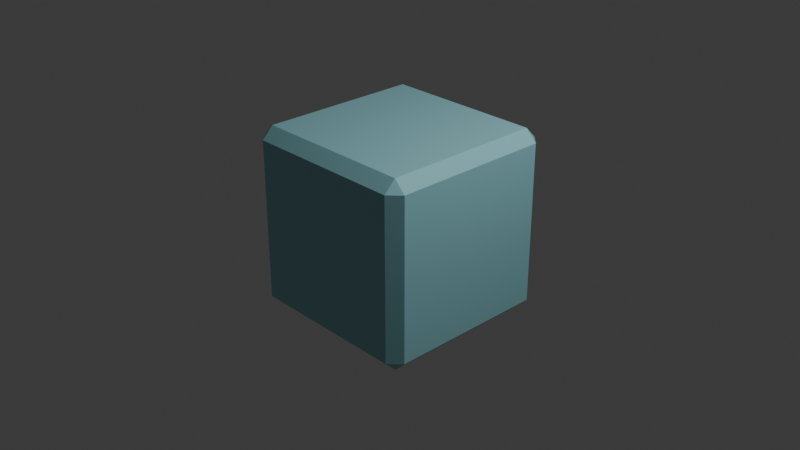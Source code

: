 # Source: tile.blend  (saved by Blender 5.2.45; exported with 4.5.12 LTS)
import bpy
from mathutils import Matrix  # noqa: F401  (used for matrix-valued properties, if any)

bpy.ops.wm.read_factory_settings(use_empty=True)
scene = bpy.context.scene
scene.name = 'Scene'

# ---- collections
col_collection = bpy.data.collections.new('Collection'); scene.collection.children.link(col_collection)

# ---- materials (node trees are filled in below, after node groups)
mat_material_001 = bpy.data.materials.new('Material.001')

# ---- material node trees
mat_material_001.use_nodes = True; mat_material_001.node_tree.nodes.clear()
_N = mat_material_001.node_tree.nodes; _L = mat_material_001.node_tree.links
n0 = _N.new('ShaderNodeBsdfPrincipled'); n0.name = 'Principled BSDF'; n0.location = (-200, 100)
n0.inputs[0].default_value = (0.2964, 0.6243, 0.6724, 1.0)
n0.inputs[2].default_value = 0.25
n0.inputs[10].default_value = 0.005
n1 = _N.new('ShaderNodeOutputMaterial'); n1.name = 'Material Output'; n1.location = (200, 100)
_L.new(n0.outputs[0], n1.inputs[0])
n1.is_active_output = True

# ---- world
world_world = bpy.data.worlds.new('World'); scene.world = world_world
world_world.use_nodes = True; world_world.node_tree.nodes.clear()
_N = world_world.node_tree.nodes; _L = world_world.node_tree.links
n0 = _N.new('ShaderNodeOutputWorld'); n0.name = 'World Output'; n0.location = (200, 100)
n1 = _N.new('ShaderNodeBackground'); n1.name = 'Background'; n1.location = (-200, 100)
n1.inputs[0].default_value = (0.05088, 0.05088, 0.05088, 1.0)
_L.new(n1.outputs[0], n0.inputs[0])
n0.is_active_output = True
world_world.color = (0.05088, 0.05088, 0.05088)
world_world.sun_shadow_jitter_overblur = 0.0

# ---- cameras
cam_camera = bpy.data.cameras.new('Camera')
cam_camera.clip_end = 100.0
cam_camera.ortho_scale = 7.314

# ---- lights
light_light = bpy.data.lights.new('Light', 'POINT')
light_light.energy = 1000.0
light_light.shadow_soft_size = 0.1

# ---- meshes
me_cube_001 = bpy.data.meshes.new('Cube.001')
me_cube_001.from_pydata([(-0.875, -0.875, -1.0), (-0.875, -1.0, -0.875), (-1.0, -0.875, -0.875), (-0.875, -1.0, 0.875), (-0.875, -0.875, 1.0), (-1.0, -0.875, 0.875), (-0.875, 0.875, -1.0), (-1.0, 0.875, -0.875), (-0.875, 1.0, -0.875), (-0.875, 0.875, 1.0), (-0.875, 1.0, 0.875), (-1.0, 0.875, 0.875), (0.875, -0.875, -1.0), (1.0, -0.875, -0.875), (0.875, -1.0, -0.875), (0.875, -0.875, 1.0), (0.875, -1.0, 0.875), (1.0, -0.875, 0.875), (0.875, 0.875, -1.0), (0.875, 1.0, -0.875), (1.0, 0.875, -0.875), (0.875, 0.875, 1.0), (1.0, 0.875, 0.875), (0.875, 1.0, 0.875)], [], [(0, 1, 2), (3, 4, 5), (6, 7, 8), (9, 10, 11), (12, 13, 14), (15, 16, 17), (18, 19, 20), (21, 22, 23), (6, 0, 2, 7), (1, 3, 5, 2), (4, 9, 11, 5), (10, 8, 7, 11), (18, 6, 8, 19), (9, 21, 23, 10), (22, 20, 19, 23), (12, 18, 20, 13), (21, 15, 17, 22), (16, 14, 13, 17), (0, 12, 14, 1), (15, 4, 3, 16), (6, 18, 12, 0), (2, 5, 11, 7), (14, 16, 3, 1), (21, 9, 4, 15), (8, 10, 23, 19), (20, 22, 17, 13)])
_uv = me_cube_001.uv_layers.new(name='UVMap')
_uv.uv.foreach_set('vector', [0.1406, 0.7344, 0.1406, 0.75, 0.125, 0.7344, 0.6094, 0.0, 0.625, 0.01562, 0.6094, 0.01562, 0.1406, 0.5156, 0.125, 0.5156, 0.1406, 0.5, 0.625, 0.2448, 0.6094, 0.2617, 0.6094, 0.2344, 0.3594, 0.7344, 0.3867, 0.7344, 0.375, 0.7578, 0.6328, 0.75, 0.6094, 0.7656, 0.6094, 0.7383, 0.3594, 0.5156, 0.375, 0.4922, 0.3867, 0.5156, 0.6328, 0.5, 0.6094, 0.5117, 0.6094, 0.4844, 0.1406, 0.5156, 0.1406, 0.7344, 0.125, 0.7344, 0.125, 0.5156, 0.3906, 0.0, 0.6094, 0.0, 0.6094, 0.01562, 0.3906, 0.01562, 0.625, 0.01562, 0.625, 0.2448, 0.6094, 0.2344, 0.6094, 0.01562, 0.6094, 0.2617, 0.3906, 0.2656, 0.3906, 0.2344, 0.6094, 0.2344, 0.3594, 0.5156, 0.1406, 0.5156, 0.1406, 0.5, 0.375, 0.4922, 0.625, 0.2448, 0.6328, 0.5, 0.6094, 0.4844, 0.6094, 0.2617, 0.6094, 0.5117, 0.3867, 0.5156, 0.375, 0.4922, 0.6094, 0.4844, 0.3594, 0.7344, 0.3594, 0.5156, 0.3867, 0.5156, 0.3867, 0.7344, 0.6328, 0.5, 0.6328, 0.75, 0.6094, 0.7383, 0.6094, 0.5117, 0.6094, 0.7656, 0.375, 0.7578, 0.3867, 0.7344, 0.6094, 0.7383, 0.1406, 0.7344, 0.3594, 0.7344, 0.375, 0.7578, 0.1406, 0.75, 0.6328, 0.75, 0.625, 0.9844, 0.6094, 0.9844, 0.6094, 0.7656, 0.1406, 0.5156, 0.3594, 0.5156, 0.3594, 0.7344, 0.1406, 0.7344, 0.3906, 0.01562, 0.6094, 0.01562, 0.6094, 0.2344, 0.3906, 0.2344, 0.375, 0.7578, 0.6094, 0.7656, 0.6094, 0.9844, 0.3906, 0.9844, 0.6328, 0.5, 0.8594, 0.5156, 0.8594, 0.7344, 0.6328, 0.75, 0.3906, 0.2656, 0.6094, 0.2617, 0.6094, 0.4844, 0.375, 0.4922, 0.3867, 0.5156, 0.6094, 0.5117, 0.6094, 0.7383, 0.3867, 0.7344])
me_cube_001.materials.append(mat_material_001)
me_cube_001.update()

# ---- objects
ob_light = bpy.data.objects.new('Light', light_light)
ob_camera = bpy.data.objects.new('Camera', cam_camera)
ob_cube = bpy.data.objects.new('Cube', me_cube_001)

# ---- transforms, parenting, visibility, modifiers, constraints
ob_light.location = (4.076, 1.005, 5.904)
ob_light.rotation_euler = (0.6503, 0.05522, 1.866)
ob_light.lock_rotations_4d = False
ob_light.empty_display_type = 'ARROWS'
ob_light.color = (0.0, 0.0, 0.0, 0.0)
ob_light.lineart.crease_threshold = 0.0
ob_camera.location = (7.359, -6.926, 4.958)
ob_camera.rotation_euler = (1.109, 0.0, 0.8149)
ob_camera.lock_rotations_4d = False
ob_camera.empty_display_type = 'ARROWS'
ob_camera.color = (0.0, 0.0, 0.0, 0.0)
ob_camera.display_type = 'WIRE'
ob_camera.lineart.crease_threshold = 0.0
ob_cube.location = (0.0, 0.0, 0.0)

# ---- collection membership
col_collection.objects.link(ob_light)
col_collection.objects.link(ob_camera)
col_collection.objects.link(ob_cube)

# ---- scene / render settings (as saved in the file)
scene.camera = ob_camera
scene.frame_start = 1; scene.frame_end = 250; scene.frame_set(1)
scene.render.engine = 'BLENDER_EEVEE_NEXT'
scene.render.bake_bias = 0.0
scene.render.bake_samples = 0
scene.render.compositor_device = 'GPU'
scene.eevee.use_volume_custom_range = False
scene.eevee.fast_gi_thickness_near = 0.1
scene.eevee.fast_gi_thickness_far = 0.0
scene.eevee.ray_tracing_options.screen_trace_thickness = 0.1
bpy.context.view_layer.update()
